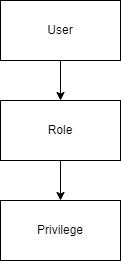

The diagram above was exported from draw.io. Its source (the exported page's mxGraphModel, read from the mxfile embedded in the PNG):
<mxGraphModel dx="782" dy="468" grid="1" gridSize="10" guides="1" tooltips="1" connect="1" arrows="1" fold="1" page="1" pageScale="1" pageWidth="850" pageHeight="1100" math="0" shadow="0">
  <root>
    <mxCell id="0" />
    <mxCell id="1" parent="0" />
    <mxCell id="GrT69BtV459cS67IiA7r-1" value="User" style="rounded=0;whiteSpace=wrap;html=1;" vertex="1" parent="1">
      <mxGeometry x="120" y="80" width="120" height="60" as="geometry" />
    </mxCell>
    <mxCell id="GrT69BtV459cS67IiA7r-2" value="Role" style="rounded=0;whiteSpace=wrap;html=1;" vertex="1" parent="1">
      <mxGeometry x="120" y="180" width="120" height="60" as="geometry" />
    </mxCell>
    <mxCell id="GrT69BtV459cS67IiA7r-3" value="Privilege" style="rounded=0;whiteSpace=wrap;html=1;" vertex="1" parent="1">
      <mxGeometry x="120" y="280" width="120" height="60" as="geometry" />
    </mxCell>
    <mxCell id="GrT69BtV459cS67IiA7r-4" value="" style="endArrow=classic;html=1;rounded=0;exitX=0.5;exitY=1;exitDx=0;exitDy=0;" edge="1" parent="1" source="GrT69BtV459cS67IiA7r-1" target="GrT69BtV459cS67IiA7r-2">
      <mxGeometry width="50" height="50" relative="1" as="geometry">
        <mxPoint x="380" y="270" as="sourcePoint" />
        <mxPoint x="430" y="220" as="targetPoint" />
      </mxGeometry>
    </mxCell>
    <mxCell id="GrT69BtV459cS67IiA7r-5" value="" style="endArrow=classic;html=1;rounded=0;exitX=0.5;exitY=1;exitDx=0;exitDy=0;entryX=0.5;entryY=0;entryDx=0;entryDy=0;" edge="1" parent="1" source="GrT69BtV459cS67IiA7r-2" target="GrT69BtV459cS67IiA7r-3">
      <mxGeometry width="50" height="50" relative="1" as="geometry">
        <mxPoint x="190" y="150" as="sourcePoint" />
        <mxPoint x="190" y="190" as="targetPoint" />
      </mxGeometry>
    </mxCell>
  </root>
</mxGraphModel>